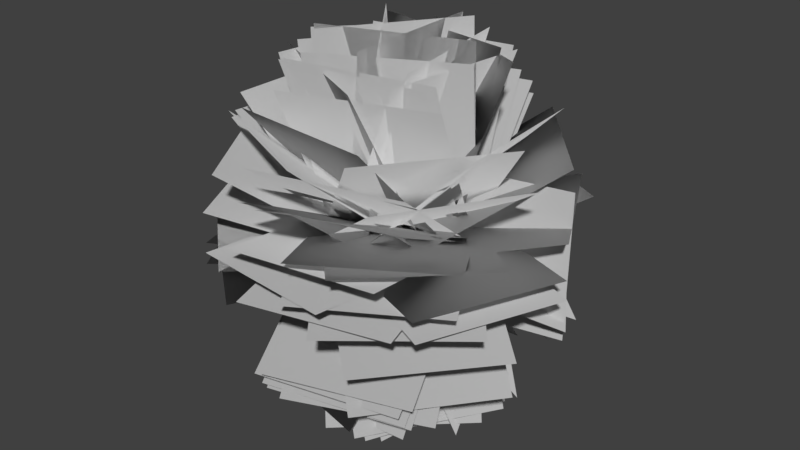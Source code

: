 # Source: Shane_Leaf_Blob_Radial_Test_11.blend  (saved by Blender 2.80.75; exported with 4.5.12 LTS)
import bpy
from mathutils import Matrix  # noqa: F401  (used for matrix-valued properties, if any)

bpy.ops.wm.read_factory_settings(use_empty=True)
scene = bpy.context.scene
scene.name = 'Scene'

# ---- collections
col_collection_1 = bpy.data.collections.new('Collection 1'); scene.collection.children.link(col_collection_1)

# ---- world
world_world = bpy.data.worlds.new('World'); scene.world = world_world
world_world.color = (0.05088, 0.05088, 0.05088)
world_world.use_sun_shadow = False
world_world.sun_shadow_jitter_overblur = 0.0
world_world.cycles.sampling_method = 'MANUAL'

# ---- meshes
me_plane = bpy.data.meshes.new('Plane')
me_plane.from_pydata([(1.152, -0.2172, -0.08619), (-0.8074, 0.7699, -0.08618), (2.12, 1.704, 0.3473), (0.1602, 2.691, 0.3473), (0.8695, 0.7872, -0.6349), (-0.3011, -1.069, -0.6349), (1.813, 0.1921, -2.524), (0.6423, -1.664, -2.524), (0.2136, -1.075, -0.7863), (-0.3418, 1.048, -0.7863), (-0.1376, -1.167, -2.95), (-0.693, 0.9557, -2.95), (-1.073, -0.1149, -0.7389), (1.009, 0.5757, -0.7389), (-1.322, 0.6337, -2.786), (0.761, 1.324, -2.786), (1.184, -0.08484, -0.3864), (-0.9608, -0.5489, -0.3864), (1.561, -1.831, -1.66), (-0.583, -2.295, -1.66), (-0.07627, -1.12, -0.2768), (-0.449, 1.042, -0.2768), (-2.064, -1.463, -1.139), (-2.437, 0.6997, -1.139), (0.01451, -1.13, -0.1807), (-0.5584, 0.9881, -0.1807), (-2.091, -1.699, -0.4182), (-2.664, 0.4185, -0.4182), (-0.9432, -0.5792, -0.3864), (0.519, 1.057, -0.3864), (-2.275, 0.6114, -1.66), (-0.8131, 2.247, -1.66), (-0.5322, 0.9986, -0.2768), (1.04, -0.5316, -0.2768), (0.8747, 2.444, -1.139), (2.447, 0.9143, -1.139), (1.095, 0.4551, -0.1795), (-0.6074, -0.9293, -0.1795), (2.472, -1.238, -0.4093), (0.7693, -2.622, -0.4093), (0.7527, 0.9052, -0.1673), (-0.08956, -1.121, -0.1673), (2.774, 0.06496, -0.3179), (1.932, -1.961, -0.3179), (0.9827, 0.6509, -0.2507), (-0.4424, -1.017, -0.2507), (2.559, -0.6953, -0.9703), (1.134, -2.364, -0.9703), (-0.554, -0.9638, -0.1795), (0.009417, 1.157, -0.1795), (-2.663, -0.4036, -0.4093), (-2.099, 1.717, -0.4093), (-1.061, -0.289, -0.1672), (0.8113, 0.855, -0.1672), (-2.202, 1.579, -0.3179), (-0.3299, 2.723, -0.3179), (-0.275, 1.107, -0.2507), (0.8712, -0.7637, -0.2507), (1.492, 2.19, -0.9703), (2.639, 0.3191, -0.9703), (-0.9094, -0.6107, 0.3448), (1.174, 0.07641, 0.3448), (-0.5548, -1.686, 2.224), (1.529, -0.999, 2.224), (-1.099, 0.1529, 0.1413), (0.9038, -0.7422, 0.1413), (-1.781, -1.373, 1.562), (0.2218, -2.268, 1.562), (0.3574, 1.11, 0.168), (-0.8105, -0.7477, 0.168), (-0.9587, 1.937, 1.716), (-2.127, 0.07975, 1.716), (0.441, 1.076, 0.3448), (-0.8408, -0.7042, 0.3448), (-0.478, 1.738, 2.224), (-1.76, -0.04264, 2.224), (1.044, 0.5703, 0.1413), (-1.103, 0.117, 0.1413), (0.6982, 2.206, 1.562), (-1.449, 1.753, 1.562), (0.4274, -1.06, 0.168), (0.2805, 1.129, 0.168), (1.979, -0.9559, 1.716), (1.832, 1.233, 1.716), (0.1237, -1.082, 0.5522), (0.06451, 1.112, 0.5522), (0.2938, -1.077, 2.74), (0.2345, 1.116, 2.74), (1.13, -0.2491, 0.4273), (-0.8486, 0.6981, 0.4273), (1.489, 0.4994, 2.458), (-0.4904, 1.447, 2.458), (0.3792, -1.043, 0.457), (0.03071, 1.123, 0.457), (0.9584, -0.9499, 2.571), (0.6099, 1.216, 2.571), (0.1237, -1.082, 0.5522), (0.06451, 1.112, 0.5522), (0.2938, -1.077, 2.74), (0.2345, 1.116, 2.74), (0.6266, 0.9695, 0.4273), (-0.8858, -0.62, 0.4273), (0.02548, 1.541, 2.458), (-1.487, -0.04807, 2.458), (1.15, 0.009691, 0.457), (-1.018, 0.3476, 0.457), (1.24, 0.5894, 2.571), (-0.9279, 0.9273, 2.571), (0.6823, 0.9356, 0.4134), (-0.9328, -0.5494, 0.4134), (0.08808, 1.582, 2.424), (-1.527, 0.09681, 2.424), (0.9922, 0.6499, 0.1747), (-1.105, 0.00673, 0.1747), (0.5311, 2.154, 1.704), (-1.567, 1.511, 1.704), (1.084, 0.4217, 0.3636), (-1.08, 0.0636, 0.3636), (0.9356, 1.32, 2.36), (-1.229, 0.9623, 2.36), (0.6158, 0.9488, 0.5522), (-0.6255, -0.8604, 0.5522), (0.4755, 1.045, 2.74), (-0.7657, -0.7642, 2.74), (-0.271, 1.116, 0.1747), (-0.3076, -1.078, 0.1747), (-1.844, 1.142, 1.704), (-1.881, -1.052, 1.704), (-0.02566, 1.133, 0.3636), (-0.354, -1.036, 0.3636), (-0.9263, 1.269, 2.36), (-1.255, -0.9002, 2.36), (-0.6717, 0.8502, 0.5522), (0.6654, -0.8894, 0.5522), (-0.8065, 0.7466, 2.74), (0.5306, -0.993, 2.74), (-0.9967, -0.4152, 0.4273), (1.161, -0.01819, 0.4273), (-0.8466, -1.231, 2.458), (1.311, -0.8342, 2.458), (-1.045, 0.2971, 0.3636), (0.9167, -0.6856, 0.3636), (-1.453, -0.5174, 2.36), (0.5088, -1.5, 2.36), (-1.022, -0.355, 0.4134), (1.158, -0.1029, 0.4134), (-0.921, -1.227, 2.424), (1.259, -0.975, 2.424), (-0.9421, -0.5827, 0.1042), (1.187, -0.05197, 0.1042), (-0.5139, -2.3, 1.4), (1.615, -1.77, 1.4), (-1.081, -0.1865, 0.1924), (1.104, -0.3899, 0.1924), (-1.216, -1.645, 1.826), (0.9684, -1.848, 1.826), (-0.9758, -0.4047, 0.5522), (1.092, 0.3294, 0.5522), (-0.9189, -0.565, 2.74), (1.149, 0.1691, 2.74), (0.1272, -1.105, 0.4273), (0.4165, 1.07, 0.4273), (0.9497, -1.214, 2.458), (1.239, 0.9607, 2.458), (-0.8601, -0.6357, 0.457), (1.092, 0.3651, 0.457), (-0.5925, -1.158, 2.571), (1.36, -0.157, 2.571), (-0.9758, -0.4047, 0.5522), (1.092, 0.3294, 0.5522), (-0.9189, -0.565, 2.74), (1.149, 0.1691, 2.74), (-0.3565, -1.061, 0.1747), (0.9626, 0.6922, 0.1747), (0.9006, -2.007, 1.704), (2.22, -0.2536, 1.704), (0.7912, -0.8343, -0.07762), (-0.2092, 1.118, -0.07761), (2.69, 0.1383, 0.4356), (1.689, 2.091, 0.4356), (0.9998, -0.6142, 0.06438), (-0.4064, 1.07, 0.06439), (2.427, 0.577, 1.23), (1.02, 2.261, 1.23), (1.035, 0.5852, 0.08225), (-1.104, 0.09642, 0.08225), (0.6301, 2.355, 1.314), (-1.509, 1.867, 1.314), (1.078, 0.466, -0.07761), (-1.088, 0.1181, -0.07761), (0.74, 2.572, 0.4356), (-1.426, 2.224, 0.4356), (1.019, 0.6105, 0.06281), (-1.106, 0.06375, 0.06281), (0.5551, 2.414, 1.223), (-1.57, 1.867, 1.223), (0.8253, 0.8394, -0.1292), (-1.061, -0.2808, -0.1292), (-0.2933, 2.723, -0.01388), (-2.18, 1.603, -0.01389), (1.078, 0.466, -0.07761), (-1.088, 0.1181, -0.07761), (0.74, 2.572, 0.4356), (-1.426, 2.224, 0.4356), (0.9335, 0.7324, 0.06439), (-1.103, -0.08449, 0.06439), (0.2414, 2.457, 1.23), (-1.795, 1.64, 1.23), (-0.1965, 1.136, 0.08226), (-0.3926, -1.049, 0.08226), (-2.005, 1.298, 1.314), (-2.201, -0.8869, 1.314), (-0.06963, 1.141, -0.07761), (-0.4081, -1.027, -0.07761), (-2.177, 1.47, 0.4356), (-2.516, -0.6978, 0.4356), (-0.2253, 1.129, 0.06281), (-0.362, -1.061, 0.06281), (-2.084, 1.245, 1.223), (-2.22, -0.9447, 1.223), (-1.081, -0.1931, -0.1292), (1.104, -0.3957, -0.1292), (-1.283, -2.375, -0.01388), (0.9014, -2.577, -0.01389), (-0.7336, -0.8195, -0.06343), (1.128, 0.3411, -0.06343), (0.3853, -2.615, 0.5197), (2.247, -1.454, 0.5197), (-0.8539, -0.7076, 0.02894), (1.185, 0.1036, 0.02894), (-0.1323, -2.521, 1.032), (1.906, -1.71, 1.032), (-0.11, -1.116, -0.1292), (0.7578, 0.8988, -0.1292), (1.902, -1.983, -0.01388), (2.77, 0.03218, -0.01389), (-0.5342, -0.963, -0.07762), (1.014, 0.5918, -0.07762), (0.9775, -2.468, 0.4356), (2.526, -0.9133, 0.4356), (-0.2604, -1.093, 0.06438), (0.9068, 0.7644, 0.06438), (1.313, -2.082, 1.23), (2.481, -0.2244, 1.23), (1.161, 0.2235, -0.1315), (-1.023, 0.4277, -0.1315), (1.365, 2.406, -0.03369), (-0.8191, 2.61, -0.03369), (0.07456, 0.3281, 0.9504), (0.07456, 0.3202, -1.244), (0.3178, 2.509, 0.9426), (0.3178, 2.501, -1.251), (-0.8915, 0.6807, -0.3497), (1.185, -0.02791, -0.3497), (-0.2886, 2.447, -1.503), (1.788, 1.739, -1.503), (-1.006, 0.4608, -0.2928), (1.168, 0.1622, -0.2928), (-0.7378, 2.413, -1.257), (1.436, 2.114, -1.257), (-0.2449, 0.1519, 0.9504), (-0.2449, 0.133, -1.244), (-2.244, 1.057, 0.9426), (-2.244, 1.038, -1.251), (-0.9908, 0.5028, -0.1315), (0.6565, -0.9465, -0.1315), (-2.439, -1.143, -0.03368), (-0.7914, -2.592, -0.0337), (-0.7243, 0.8538, -0.08617), (0.2807, -1.097, -0.08617), (-2.636, -0.1314, 0.3473), (-1.631, -2.082, 0.3473), (-0.8366, 0.7553, 0.02738), (0.3445, -1.094, 0.02738), (-2.484, -0.2971, 1.023), (-1.303, -2.146, 1.023), (-0.9908, 0.5028, -0.1315), (0.6565, -0.9465, -0.1315), (-2.439, -1.143, -0.03368), (-0.7914, -2.592, -0.0337), (0.3811, -1.065, -0.1652), (-0.7716, 0.8017, -0.1652), (-1.481, -2.215, -0.321), (-2.634, -0.3481, -0.321), (0.6987, -0.9184, -0.1857), (-1.013, 0.4544, -0.1857), (-0.663, -2.616, -0.464), (-2.375, -1.243, -0.464), (-0.7439, -0.8156, -0.1315), (1.143, 0.3032, -0.1315), (0.3737, -2.701, -0.03368), (2.261, -1.582, -0.03369), (-0.9954, -0.4536, -0.08618), (1.17, -0.1005, -0.08618), (-0.6493, -2.576, 0.3473), (1.516, -2.223, 0.3473), (-0.9365, -0.5909, 0.02736), (1.187, -0.03901, 0.02736), (-0.4447, -2.483, 1.023), (1.679, -1.931, 1.023), (1.186, 0.02113, -0.3497), (-0.9108, -0.6261, -0.3497), (1.736, -1.763, -1.503), (-0.3601, -2.41, -1.503), (1.171, 0.004656, -0.1652), (-0.9605, -0.5147, -0.1652), (1.689, -2.122, -0.321), (-0.4424, -2.641, -0.321), (0.3461, 0.09587, 0.9502), (0.3461, 0.05717, -1.243), (2.495, 0.5383, 0.9424), (2.495, 0.4996, -1.251), (-0.8322, 0.7585, -0.444), (1.179, -0.1173, -0.4439), (-0.1782, 2.261, -1.903), (1.833, 1.385, -1.903), (-0.4414, 1.044, -0.5346), (0.9785, -0.6288, -0.5347), (0.5797, 1.911, -2.272), (2.0, 0.238, -2.272), (-0.8524, 0.7332, -0.4653), (1.182, -0.08952, -0.4653), (-0.2593, 2.2, -1.986), (1.775, 1.377, -1.986), (-1.08, 0.1366, -0.6789), (1.098, 0.4006, -0.6789), (-1.195, 1.082, -2.655), (0.9834, 1.346, -2.655), (-1.07, 0.2478, -0.5468), (1.121, 0.3556, -0.5468), (-1.133, 1.527, -2.328), (1.058, 1.635, -2.328), (-1.11, -0.002266, -0.42), (0.9749, 0.6822, -0.42), (-1.644, 1.627, -1.789), (0.4401, 2.311, -1.789), (-0.9382, -0.5857, -0.4439), (0.5164, 1.057, -0.4439), (-2.165, 0.5004, -1.903), (-0.71, 2.143, -1.903), (-0.976, -0.4813, -0.5809), (0.7086, 0.9243, -0.5809), (-1.719, 0.4088, -2.444), (-0.03405, 1.814, -2.444), (-0.8195, -0.7454, -0.4638), (0.3324, 1.122, -0.4638), (-2.17, 0.08742, -1.98), (-1.018, 1.955, -1.98), (-0.3508, -1.067, -0.4045), (-0.2506, 1.125, -0.4045), (-2.096, -0.9871, -1.732), (-1.996, 1.205, -1.732), (-0.1764, -1.103, -0.5346), (-0.3419, 1.085, -0.5346), (-1.512, -1.204, -2.272), (-1.677, 0.9837, -2.272), (-0.3003, -1.085, -0.42), (-0.3072, 1.109, -0.42), (-2.015, -1.09, -1.789), (-2.022, 1.104, -1.789), (0.7497, 0.891, -0.6653), (-0.1903, -1.091, -0.6653), (1.651, 0.4635, -2.619), (0.7112, -1.519, -2.619), (0.4351, 1.056, -0.7065), (0.03551, -1.101, -0.7065), (1.155, 0.9225, -2.775), (0.7558, -1.235, -2.775), (-0.2006, 1.111, -0.7071), (0.7205, -0.8804, -0.7071), (0.5885, 1.476, -2.722), (1.51, -0.5154, -2.722), (1.183, -0.07668, -0.4439), (-0.9589, -0.5505, -0.444), (1.537, -1.676, -1.903), (-0.6051, -2.15, -1.903), (1.035, -0.5373, -0.5346), (-1.097, -0.01863, -0.5346), (0.7184, -1.839, -2.272), (-1.414, -1.32, -2.272), (1.185, -0.04432, -0.4653), (-0.9443, -0.5743, -0.4653), (1.567, -1.579, -1.986), (-0.5622, -2.109, -1.986), (1.018, 0.5722, -0.6789), (-0.5886, -0.9217, -0.6789), (1.667, -0.1253, -2.655), (0.05989, -1.619, -2.655), (1.153, -0.1834, -0.5809), (-1.037, -0.3304, -0.5809), (1.23, -1.34, -2.444), (-0.9589, -1.487, -2.444), (1.181, 0.1222, -0.4638), (-0.8483, -0.7115, -0.4638), (1.784, -1.345, -1.98), (-0.2455, -2.179, -1.98), (0.991, 0.6578, -0.4045), (-0.3784, -1.056, -0.4045), (2.356, -0.4325, -1.732), (0.9867, -2.147, -1.732)], [], [(0, 2, 3, 1), (4, 6, 7, 5), (8, 9, 11, 10), (12, 13, 15, 14), (16, 18, 19, 17), (20, 21, 23, 22), (24, 25, 27, 26), (28, 29, 31, 30), (32, 34, 35, 33), (36, 38, 39, 37), (40, 42, 43, 41), (44, 46, 47, 45), (48, 49, 51, 50), (52, 53, 55, 54), (56, 58, 59, 57), (60, 62, 63, 61), (64, 65, 67, 66), (68, 69, 71, 70), (72, 73, 75, 74), (76, 77, 79, 78), (80, 82, 83, 81), (84, 86, 87, 85), (88, 90, 91, 89), (92, 94, 95, 93), (96, 98, 99, 97), (100, 101, 103, 102), (104, 106, 107, 105), (108, 109, 111, 110), (112, 113, 115, 114), (116, 117, 119, 118), (120, 121, 123, 122), (124, 125, 127, 126), (128, 129, 131, 130), (132, 133, 135, 134), (136, 138, 139, 137), (140, 141, 143, 142), (144, 146, 147, 145), (148, 150, 151, 149), (152, 153, 155, 154), (156, 158, 159, 157), (160, 162, 163, 161), (164, 166, 167, 165), (168, 170, 171, 169), (172, 174, 175, 173), (176, 178, 179, 177), (180, 182, 183, 181), (184, 185, 187, 186), (188, 189, 191, 190), (192, 193, 195, 194), (196, 197, 199, 198), (200, 201, 203, 202), (204, 205, 207, 206), (208, 209, 211, 210), (212, 213, 215, 214), (216, 217, 219, 218), (220, 221, 223, 222), (224, 226, 227, 225), (228, 230, 231, 229), (232, 234, 235, 233), (236, 238, 239, 237), (240, 242, 243, 241), (244, 245, 247, 246), (248, 250, 251, 249), (252, 254, 255, 253), (256, 258, 259, 257), (260, 262, 263, 261), (264, 265, 267, 266), (268, 269, 271, 270), (272, 273, 275, 274), (276, 277, 279, 278), (280, 281, 283, 282), (284, 285, 287, 286), (288, 289, 291, 290), (292, 293, 295, 294), (296, 298, 299, 297), (300, 302, 303, 301), (304, 306, 307, 305), (308, 310, 311, 309), (312, 314, 315, 313), (316, 318, 319, 317), (320, 322, 323, 321), (324, 325, 327, 326), (328, 329, 331, 330), (332, 333, 335, 334), (336, 337, 339, 338), (340, 341, 343, 342), (344, 345, 347, 346), (348, 349, 351, 350), (352, 353, 355, 354), (356, 357, 359, 358), (360, 362, 363, 361), (364, 366, 367, 365), (368, 370, 371, 369), (372, 374, 375, 373), (376, 377, 379, 378), (380, 382, 383, 381), (384, 386, 387, 385), (388, 390, 391, 389), (392, 394, 395, 393), (396, 398, 399, 397)])
_uv = me_plane.uv_layers.new(name='UVMap')
_uv.uv.foreach_set('vector', [1.49e-07, 1.0, 1.0, 1.0, 1.0, 0.0, 0.0, 1.49e-07, 1.49e-07, 1.0, 1.0, 1.0, 1.0, 0.0, 0.0, 1.49e-07, 1.49e-07, 1.0, 0.0, 1.49e-07, 1.0, 0.0, 1.0, 1.0, 1.49e-07, 1.0, 0.0, 1.49e-07, 1.0, 0.0, 1.0, 1.0, 1.49e-07, 1.0, 1.0, 1.0, 1.0, 0.0, 0.0, 1.49e-07, 1.49e-07, 1.0, 0.0, 1.49e-07, 1.0, 0.0, 1.0, 1.0, 1.49e-07, 1.0, 0.0, 1.49e-07, 1.0, 0.0, 1.0, 1.0, 1.49e-07, 1.0, 0.0, 1.49e-07, 1.0, 0.0, 1.0, 1.0, 1.49e-07, 1.0, 1.0, 1.0, 1.0, 0.0, 0.0, 1.49e-07, 1.49e-07, 1.0, 1.0, 1.0, 1.0, 0.0, 0.0, 1.49e-07, 1.49e-07, 1.0, 1.0, 1.0, 1.0, 0.0, 0.0, 1.49e-07, 1.49e-07, 1.0, 1.0, 1.0, 1.0, 0.0, 0.0, 1.49e-07, 1.49e-07, 1.0, 0.0, 1.49e-07, 1.0, 0.0, 1.0, 1.0, 1.49e-07, 1.0, 0.0, 1.49e-07, 1.0, 0.0, 1.0, 1.0, 1.49e-07, 1.0, 1.0, 1.0, 1.0, 0.0, 0.0, 1.49e-07, 1.49e-07, 1.0, 1.0, 1.0, 1.0, 0.0, 0.0, 1.49e-07, 1.49e-07, 1.0, 0.0, 1.49e-07, 1.0, 0.0, 1.0, 1.0, 1.49e-07, 1.0, 0.0, 1.49e-07, 1.0, 0.0, 1.0, 1.0, 1.49e-07, 1.0, 0.0, 1.49e-07, 1.0, 0.0, 1.0, 1.0, 1.49e-07, 1.0, 0.0, 1.49e-07, 1.0, 0.0, 1.0, 1.0, 1.49e-07, 1.0, 1.0, 1.0, 1.0, 0.0, 0.0, 1.49e-07, 1.49e-07, 1.0, 1.0, 1.0, 1.0, 0.0, 0.0, 1.49e-07, 1.49e-07, 1.0, 1.0, 1.0, 1.0, 0.0, 0.0, 1.49e-07, 1.49e-07, 1.0, 1.0, 1.0, 1.0, 0.0, 0.0, 1.49e-07, 1.49e-07, 1.0, 1.0, 1.0, 1.0, 0.0, 0.0, 1.49e-07, 1.49e-07, 1.0, 0.0, 1.49e-07, 1.0, 0.0, 1.0, 1.0, 1.49e-07, 1.0, 1.0, 1.0, 1.0, 0.0, 0.0, 1.49e-07, 1.49e-07, 1.0, 0.0, 1.49e-07, 1.0, 0.0, 1.0, 1.0, 1.49e-07, 1.0, 0.0, 1.49e-07, 1.0, 0.0, 1.0, 1.0, 1.49e-07, 1.0, 0.0, 1.49e-07, 1.0, 0.0, 1.0, 1.0, 1.49e-07, 1.0, 0.0, 1.49e-07, 1.0, 0.0, 1.0, 1.0, 1.49e-07, 1.0, 0.0, 1.49e-07, 1.0, 0.0, 1.0, 1.0, 1.49e-07, 1.0, 0.0, 1.49e-07, 1.0, 0.0, 1.0, 1.0, 1.49e-07, 1.0, 0.0, 1.49e-07, 1.0, 0.0, 1.0, 1.0, 1.49e-07, 1.0, 1.0, 1.0, 1.0, 0.0, 0.0, 1.49e-07, 1.49e-07, 1.0, 0.0, 1.49e-07, 1.0, 0.0, 1.0, 1.0, 1.49e-07, 1.0, 1.0, 1.0, 1.0, 0.0, 0.0, 1.49e-07, 1.49e-07, 1.0, 1.0, 1.0, 1.0, 0.0, 0.0, 1.49e-07, 1.49e-07, 1.0, 0.0, 1.49e-07, 1.0, 0.0, 1.0, 1.0, 1.49e-07, 1.0, 1.0, 1.0, 1.0, 0.0, 0.0, 1.49e-07, 1.49e-07, 1.0, 1.0, 1.0, 1.0, 0.0, 0.0, 1.49e-07, 1.49e-07, 1.0, 1.0, 1.0, 1.0, 0.0, 0.0, 1.49e-07, 1.49e-07, 1.0, 1.0, 1.0, 1.0, 0.0, 0.0, 1.49e-07, 1.49e-07, 1.0, 1.0, 1.0, 1.0, 0.0, 0.0, 1.49e-07, 1.49e-07, 1.0, 1.0, 1.0, 1.0, 0.0, 0.0, 1.49e-07, 1.49e-07, 1.0, 1.0, 1.0, 1.0, 0.0, 0.0, 1.49e-07, 1.49e-07, 1.0, 0.0, 1.49e-07, 1.0, 0.0, 1.0, 1.0, 1.49e-07, 1.0, 0.0, 1.49e-07, 1.0, 0.0, 1.0, 1.0, 1.49e-07, 1.0, 0.0, 1.49e-07, 1.0, 0.0, 1.0, 1.0, 1.49e-07, 1.0, 0.0, 1.49e-07, 1.0, 0.0, 1.0, 1.0, 1.49e-07, 1.0, 0.0, 1.49e-07, 1.0, 0.0, 1.0, 1.0, 1.49e-07, 1.0, 0.0, 1.49e-07, 1.0, 0.0, 1.0, 1.0, 1.49e-07, 1.0, 0.0, 1.49e-07, 1.0, 0.0, 1.0, 1.0, 1.49e-07, 1.0, 0.0, 1.49e-07, 1.0, 0.0, 1.0, 1.0, 1.49e-07, 1.0, 0.0, 1.49e-07, 1.0, 0.0, 1.0, 1.0, 1.49e-07, 1.0, 0.0, 1.49e-07, 1.0, 0.0, 1.0, 1.0, 1.49e-07, 1.0, 1.0, 1.0, 1.0, 0.0, 0.0, 1.49e-07, 1.49e-07, 1.0, 1.0, 1.0, 1.0, 0.0, 0.0, 1.49e-07, 1.49e-07, 1.0, 1.0, 1.0, 1.0, 0.0, 0.0, 1.49e-07, 1.49e-07, 1.0, 1.0, 1.0, 1.0, 0.0, 0.0, 1.49e-07, 1.49e-07, 1.0, 1.0, 1.0, 1.0, 0.0, 0.0, 1.49e-07, 1.49e-07, 1.0, 0.0, 1.49e-07, 1.0, 0.0, 1.0, 1.0, 1.49e-07, 1.0, 1.0, 1.0, 1.0, 0.0, 0.0, 1.49e-07, 1.49e-07, 1.0, 1.0, 1.0, 1.0, 0.0, 0.0, 1.49e-07, 1.49e-07, 1.0, 1.0, 1.0, 1.0, 0.0, 0.0, 1.49e-07, 1.49e-07, 1.0, 1.0, 1.0, 1.0, 0.0, 0.0, 1.49e-07, 1.49e-07, 1.0, 0.0, 1.49e-07, 1.0, 0.0, 1.0, 1.0, 1.49e-07, 1.0, 0.0, 1.49e-07, 1.0, 0.0, 1.0, 1.0, 1.49e-07, 1.0, 0.0, 1.49e-07, 1.0, 0.0, 1.0, 1.0, 1.49e-07, 1.0, 0.0, 1.49e-07, 1.0, 0.0, 1.0, 1.0, 1.49e-07, 1.0, 0.0, 1.49e-07, 1.0, 0.0, 1.0, 1.0, 1.49e-07, 1.0, 0.0, 1.49e-07, 1.0, 0.0, 1.0, 1.0, 1.49e-07, 1.0, 0.0, 1.49e-07, 1.0, 0.0, 1.0, 1.0, 1.49e-07, 1.0, 0.0, 1.49e-07, 1.0, 0.0, 1.0, 1.0, 1.49e-07, 1.0, 1.0, 1.0, 1.0, 0.0, 0.0, 1.49e-07, 1.49e-07, 1.0, 1.0, 1.0, 1.0, 0.0, 0.0, 1.49e-07, 1.49e-07, 1.0, 1.0, 1.0, 1.0, 0.0, 0.0, 1.49e-07, 1.49e-07, 1.0, 1.0, 1.0, 1.0, 0.0, 0.0, 1.49e-07, 1.49e-07, 1.0, 1.0, 1.0, 1.0, 0.0, 0.0, 1.49e-07, 1.49e-07, 1.0, 1.0, 1.0, 1.0, 0.0, 0.0, 1.49e-07, 1.49e-07, 1.0, 1.0, 1.0, 1.0, 0.0, 0.0, 1.49e-07, 1.49e-07, 1.0, 0.0, 1.49e-07, 1.0, 0.0, 1.0, 1.0, 1.49e-07, 1.0, 0.0, 1.49e-07, 1.0, 0.0, 1.0, 1.0, 1.49e-07, 1.0, 0.0, 1.49e-07, 1.0, 0.0, 1.0, 1.0, 1.49e-07, 1.0, 0.0, 1.49e-07, 1.0, 0.0, 1.0, 1.0, 1.49e-07, 1.0, 0.0, 1.49e-07, 1.0, 0.0, 1.0, 1.0, 1.49e-07, 1.0, 0.0, 1.49e-07, 1.0, 0.0, 1.0, 1.0, 1.49e-07, 1.0, 0.0, 1.49e-07, 1.0, 0.0, 1.0, 1.0, 1.49e-07, 1.0, 0.0, 1.49e-07, 1.0, 0.0, 1.0, 1.0, 1.49e-07, 1.0, 0.0, 1.49e-07, 1.0, 0.0, 1.0, 1.0, 1.49e-07, 1.0, 1.0, 1.0, 1.0, 0.0, 0.0, 1.49e-07, 1.49e-07, 1.0, 1.0, 1.0, 1.0, 0.0, 0.0, 1.49e-07, 1.49e-07, 1.0, 1.0, 1.0, 1.0, 0.0, 0.0, 1.49e-07, 1.49e-07, 1.0, 1.0, 1.0, 1.0, 0.0, 0.0, 1.49e-07, 1.49e-07, 1.0, 0.0, 1.49e-07, 1.0, 0.0, 1.0, 1.0, 1.49e-07, 1.0, 1.0, 1.0, 1.0, 0.0, 0.0, 1.49e-07, 1.49e-07, 1.0, 1.0, 1.0, 1.0, 0.0, 0.0, 1.49e-07, 1.49e-07, 1.0, 1.0, 1.0, 1.0, 0.0, 0.0, 1.49e-07, 1.49e-07, 1.0, 1.0, 1.0, 1.0, 0.0, 0.0, 1.49e-07, 1.49e-07, 1.0, 1.0, 1.0, 1.0, 0.0, 0.0, 1.49e-07])
me_plane.use_remesh_preserve_volume = False
me_plane.use_remesh_preserve_attributes = False
me_plane.use_mirror_vertex_groups = False
me_plane.update()
me_plane.normals_split_custom_set([tuple(v) for v in zip(*[iter([-0.9995, -0.003801, -0.03206, -0.9964, 0.08315, -0.01375, -0.993, 0.1171, -0.01255, -0.9989, 0.03606, -0.02953, -0.9983, 0.03741, -0.0442, -0.995, 0.00684, -0.09964, -0.9924, -0.07062, -0.1013, -0.998, -0.03913, -0.04865, -0.9978, -0.04075, -0.05299, -0.9978, 0.04592, -0.04687, -0.9942, 0.03578, -0.1016, -0.9928, -0.04924, -0.1088, -0.9988, -0.0006169, -0.04834, -0.9985, 0.02827, -0.04771, -0.9935, 0.05349, -0.1003, -0.995, 0.02309, -0.09686, -0.9992, 0.001066, -0.03999, -0.9936, -0.07869, -0.08056, -0.9929, -0.08981, -0.07763, -0.999, -0.01681, -0.0406, -0.9984, -0.04069, -0.03954, -0.9983, 0.047, -0.03368, -0.9981, 0.029, -0.05505, -0.9968, -0.05215, -0.0607, -0.9985, -0.04105, -0.03707, -0.9985, 0.04487, -0.03136, -0.9991, 0.02022, -0.03852, -0.9973, -0.05932, -0.04387, -0.999, -0.01808, -0.04072, -0.9981, 0.0489, -0.03658, -0.9938, 0.08986, -0.06536, -0.9974, 0.02444, -0.06782, -0.9984, 0.0451, -0.03378, -0.993, 0.1056, -0.05295, -0.9973, 0.04388, -0.05928, -0.9991, -0.0178, -0.0382, -0.9992, 0.02481, -0.03273, -0.9977, -0.05193, -0.04452, -0.9933, -0.1058, -0.04738, -0.9988, -0.03178, -0.03641, -0.9986, 0.04362, -0.03111, -0.9992, 0.007825, -0.03804, -0.9957, -0.08226, -0.0437, -0.9985, -0.04044, -0.03668, -0.9989, 0.03288, -0.03414, -0.9978, -0.02897, -0.05943, -0.9932, -0.09807, -0.06229, -0.9986, -0.03577, -0.03849, -0.9988, -0.03326, -0.03651, -0.9981, 0.05269, -0.03078, -0.997, 0.0693, -0.0351, -0.9991, -0.01006, -0.04034, -0.9994, -0.005917, -0.03441, -0.9986, 0.04155, -0.03126, -0.993, 0.1143, -0.03009, -0.9974, 0.06416, -0.03326, -0.9982, 0.04989, -0.03279, -0.9939, 0.09802, -0.0496, -0.9983, 0.01748, -0.05642, -0.9989, -0.02733, -0.03812, -0.9996, -0.01746, -0.02224, -0.9981, -0.05602, 0.02367, -0.999, -0.0316, 0.03091, -0.9998, 0.01011, -0.01934, -0.9996, 0.01217, -0.02545, -0.9993, -0.02543, -0.02734, -0.9965, -0.08382, 0.006201, -0.9991, -0.04284, 0.005464, -0.9984, 0.05242, -0.02162, -0.9994, -0.02344, -0.02708, -0.9998, 0.01313, 0.01229, -0.9961, 0.08654, 0.01923, -0.9985, 0.0517, -0.01693, -0.9995, -0.02119, -0.02246, -0.9996, 0.009869, 0.02519, -0.9961, 0.08153, 0.03285, -0.9993, 0.03063, -0.02356, -0.9996, 0.01077, -0.02556, -0.9969, 0.07759, 0.01397, -0.9945, 0.103, 0.01943, -0.9989, -0.03796, -0.02763, -0.9993, -0.03194, 0.01765, -0.9976, 0.06553, 0.02373, -0.9984, 0.05304, -0.02161, -0.9991, -0.03732, -0.01753, -0.9987, -0.0315, 0.04119, -0.9971, 0.05961, 0.04695, -0.9985, 0.053, -0.01161, -0.9998, -0.003756, -0.01802, -0.9985, 0.03483, 0.04173, -0.9968, 0.07049, 0.03811, -0.9993, 0.03461, -0.01666, -0.9991, -0.03644, -0.01984, -0.9989, -0.02759, 0.03903, -0.997, 0.06419, 0.04392, -0.9985, 0.05313, -0.01409, -0.9991, -0.03732, -0.01753, -0.9987, -0.0315, 0.04119, -0.9971, 0.05961, 0.04695, -0.9985, 0.053, -0.01161, -0.9987, 0.04778, -0.01487, -0.9996, -0.01764, -0.0202, -0.9994, 0.01026, 0.03165, -0.9963, 0.07578, 0.03997, -0.9998, 0.007511, -0.01636, -0.9988, 0.03562, 0.03292, -0.998, 0.04925, 0.03845, -0.9996, 0.0207, -0.01693, -0.9988, 0.04641, -0.01529, -0.9997, -0.01486, -0.02036, -0.9994, 0.01577, 0.03103, -0.9962, 0.07752, 0.0393, -0.9992, 0.03407, -0.02241, -0.9997, 0.006548, -0.02498, -0.9975, 0.06829, 0.01659, -0.9947, 0.1005, 0.02273, -0.9995, 0.02495, -0.01786, -0.9998, 0.00923, -0.02014, -0.9982, 0.04955, 0.03237, -0.9968, 0.06882, 0.03949, -0.9988, 0.04727, -0.01156, -0.9995, -0.02716, -0.0174, -0.9991, -0.01741, 0.03887, -0.9972, 0.05717, 0.04758, -0.9984, 0.05147, -0.02173, -0.9989, -0.03744, -0.02767, -0.9995, -0.02994, 0.009611, -0.9984, 0.05366, 0.01518, -0.9984, 0.05316, -0.01659, -0.9991, -0.03514, -0.02262, -0.9994, -0.02324, 0.02755, -0.9975, 0.06219, 0.03395, -0.9991, 0.04119, -0.01289, -0.9994, -0.03023, -0.01667, -0.9987, -0.02833, 0.04219, -0.9982, 0.04274, 0.04265, -0.9998, -0.009407, -0.01972, -0.9989, -0.03663, 0.03016, -0.999, -0.0234, 0.03734, -0.9998, 0.006188, -0.01725, -0.9996, 0.01847, -0.01946, -0.9995, -0.02242, -0.02109, -0.9983, -0.05068, 0.03042, -0.9996, -0.008189, 0.02805, -0.9998, -0.007093, -0.01987, -0.9989, -0.03643, 0.02909, -0.9989, -0.02952, 0.03579, -0.9998, 0.002507, -0.01788, -0.9995, -0.01687, -0.02832, -0.9966, -0.0828, 0.0007224, -0.9977, -0.06799, 0.005488, -0.9996, 0.003859, -0.02632, -0.9997, -0.001009, -0.02506, -0.9996, -0.01045, -0.02487, -0.9976, -0.06807, 0.01589, -0.9985, -0.0538, 0.01221, -0.9998, -0.008703, -0.01646, -0.9992, -0.009382, 0.03889, -0.9987, 0.02093, 0.04746, -0.9997, 0.02154, -0.0129, -0.999, -0.03862, -0.02092, -0.9986, -0.03921, 0.03517, -0.9976, 0.05445, 0.0422, -0.9986, 0.05161, -0.01475, -0.9996, -0.01821, -0.01943, -0.9988, -0.03385, 0.03399, -0.9991, 0.006373, 0.04261, -0.9996, 0.02279, -0.01542, -0.9998, -0.008703, -0.01646, -0.9992, -0.009382, 0.03889, -0.9987, 0.02093, 0.04746, -0.9997, 0.02154, -0.0129, -0.9989, -0.03662, -0.0276, -0.9971, -0.07491, 0.01194, -0.9998, -0.0005933, 0.01999, -0.9991, 0.03585, -0.02232, -0.999, -0.02985, -0.03358, -0.9998, 0.01349, -0.01543, -0.9951, 0.09879, -0.01044, -0.9983, 0.05105, -0.02825, -0.9994, -0.02035, -0.02909, -0.9993, 0.03586, 0.009014, -0.9943, 0.1057, 0.01122, -0.9985, 0.04909, -0.02478, -0.9992, 0.0311, -0.02516, -0.9996, 0.009851, -0.02709, -0.9967, 0.08111, 0.007924, -0.9941, 0.1081, 0.01295, -0.9992, 0.02555, -0.0299, -0.9995, 0.0102, -0.03107, -0.9956, 0.09266, -0.01286, -0.9933, 0.1152, -0.01001, -0.9992, 0.0321, -0.02562, -0.9996, 0.008488, -0.02766, -0.9967, 0.08067, 0.005553, -0.9939, 0.11, 0.01052, -0.9987, 0.04104, -0.03027, -0.9994, -0.005561, -0.03341, -0.9975, 0.06597, -0.02587, -0.9931, 0.1152, -0.02222, -0.9992, 0.02555, -0.0299, -0.9995, 0.0102, -0.03107, -0.9956, 0.09266, -0.01286, -0.9933, 0.1152, -0.01001, -0.999, 0.03719, -0.02526, -0.9996, 0.002617, -0.02806, -0.9974, 0.07145, 0.004837, -0.9938, 0.1105, 0.0103, -0.9983, 0.05219, -0.02405, -0.9989, -0.03637, -0.03, -0.9997, -0.02434, -1.413e-05, -0.9983, 0.05824, 0.005719, -0.9982, 0.05214, -0.0282, -0.9988, -0.03578, -0.03405, -0.9996, -0.01907, -0.02094, -0.9979, 0.06213, -0.01535, -0.9984, 0.05179, -0.02459, -0.9989, -0.03692, -0.0305, -0.9996, -0.02669, -0.002334, -0.9984, 0.05589, 0.003287, -0.9994, -0.00206, -0.03319, -0.9994, -0.01159, -0.03379, -0.9939, -0.1036, -0.03657, -0.9956, -0.08645, -0.03583, -0.9991, -0.02695, -0.03315, -0.9946, -0.1014, -0.0224, -0.9981, -0.05842, -0.01808, -0.9993, 0.02026, -0.02985, -0.9993, -0.02212, -0.03054, -0.9955, -0.09407, -0.009003, -0.9977, -0.06733, -0.004391, -0.9996, 0.01038, -0.02797, -0.9986, -0.04011, -0.03568, -0.996, -0.08235, -0.03506, -0.9996, 0.007245, -0.02909, -0.9986, 0.04345, -0.03008, -0.9989, -0.03307, -0.0339, -0.9949, -0.09817, -0.02402, -0.9992, -0.03477, -0.01876, -0.9991, 0.03086, -0.02954, -0.9988, -0.03842, -0.03055, -0.9967, -0.08092, -0.000673, -1.0, -0.0007377, 0.006707, -0.9989, 0.03856, -0.02519, -0.9994, 0.01504, -0.03208, -0.9993, 0.02226, -0.03161, -0.9938, 0.1085, -0.02325, -0.9937, 0.1095, -0.02292, -0.9998, 0.02192, -0.003183, -0.9937, 0.1121, 0.002927, -0.9929, 0.1053, -0.05533, -0.998, 0.01552, -0.06113, -0.9988, 0.03176, -0.03647, -0.9931, 0.1001, -0.06142, -0.9948, 0.07784, -0.0662, -0.9992, 0.003575, -0.03882, -0.9991, 0.02317, -0.03558, -0.9937, 0.09775, -0.05481, -0.9939, 0.09364, -0.05776, -0.9993, 0.0119, -0.0367, -0.9999, 0.01458, -0.0001257, -0.9988, 0.04784, -0.004201, -0.9975, 0.0415, -0.05698, -0.9981, 0.007831, -0.06132, -0.9992, 0.02528, -0.03143, -0.9988, -0.03444, -0.03533, -0.9946, -0.09688, -0.0369, -0.9988, -0.03686, -0.03324, -0.9988, 0.03956, -0.02931, -0.9986, -0.03994, -0.0345, -0.997, -0.07312, -0.02618, -0.9998, 0.001742, -0.02172, -0.999, 0.03582, -0.02669, -0.9987, -0.03962, -0.03147, -0.9971, -0.0751, -0.009343, -1.0, -0.002706, -0.005864, -0.9992, 0.02528, -0.03143, -0.9988, -0.03444, -0.03533, -0.9946, -0.09688, -0.0369, -0.9988, -0.03686, -0.03324, -0.9986, -0.03903, -0.03657, -0.9988, 0.03725, -0.03147, -0.9992, -0.00786, -0.03813, -0.9958, -0.0803, -0.04299, -0.9988, -0.0335, -0.03675, -0.9992, 0.02318, -0.03292, -0.9982, -0.04176, -0.04376, -0.9939, -0.09927, -0.04794, -0.999, -0.02692, -0.03489, -0.9993, 0.01842, -0.03184, -0.9972, -0.06582, -0.03451, -0.9936, -0.1063, -0.03738, -0.9994, -0.01232, -0.03275, -0.9995, 0.001259, -0.03179, -0.9956, -0.09027, -0.02559, -0.995, -0.09588, -0.02714, -0.9994, -0.01742, -0.03026, -0.9958, -0.09128, -0.009422, -0.9971, -0.07635, -0.005571, -0.9996, 0.004135, -0.02842, -0.9992, 0.005759, -0.03867, -0.9942, -0.07598, -0.07637, -0.9927, -0.09485, -0.07429, -0.999, -0.01987, -0.03994, -0.9994, 0.005525, -0.03365, -0.9951, -0.08834, -0.0441, -0.9939, -0.1009, -0.04446, -0.9993, -0.01488, -0.03492, -0.9999, 0.01243, -0.003498, -0.9994, 0.03331, 0.0005312, -0.9977, 0.02473, -0.06386, -0.9981, 0.004748, -0.06219, -0.9987, 0.03465, -0.03865, -0.9931, 0.0918, -0.07238, -0.995, 0.06118, -0.07869, -0.9991, -0.0005825, -0.04164, -0.9981, 0.04627, -0.04028, -0.9933, 0.07896, -0.08448, -0.9956, 0.009642, -0.09296, -0.9987, -0.02254, -0.04554, -0.9987, 0.03354, -0.03926, -0.9933, 0.08886, -0.07452, -0.9949, 0.06044, -0.08091, -0.9991, 0.0005663, -0.04216, -0.9989, 0.009395, -0.04614, -0.9987, 0.02102, -0.04663, -0.9937, 0.0553, -0.09746, -0.9949, 0.04086, -0.09271, -0.999, 0.01409, -0.04255, -0.9989, 0.01949, -0.04314, -0.9938, 0.06866, -0.08788, -0.9948, 0.05907, -0.08348, -0.9992, 0.004661, -0.04006, -0.9987, 0.03373, -0.03867, -0.9929, 0.09641, -0.07022, -0.9956, 0.06326, -0.06913, -0.9989, -0.01845, -0.04218, -0.9981, 0.04873, -0.03815, -0.9938, 0.08538, -0.07191, -0.9971, 0.01985, -0.07413, -0.9989, -0.01466, -0.04535, -0.9982, 0.04313, -0.04228, -0.9935, 0.07278, -0.08793, -0.996, 0.01515, -0.08816, -0.9988, -0.02495, -0.04313, -0.998, 0.05105, -0.03845, -0.9943, 0.07697, -0.07389, -0.997, 0.004136, -0.07692, -0.9984, -0.03834, -0.04263, -0.9983, 0.04562, -0.0368, -0.9966, 0.04683, -0.06839, -0.9966, -0.03556, -0.07377, -0.9981, -0.04048, -0.04621, -0.998, 0.04813, -0.04023, -0.9959, 0.03754, -0.08256, -0.995, -0.0462, -0.08841, -0.9983, -0.03925, -0.04312, -0.9981, 0.04949, -0.03719, -0.9966, 0.04289, -0.07001, -0.9964, -0.0398, -0.07551, -0.9981, 0.04152, -0.0447, -0.9947, 0.01838, -0.101, -0.9925, -0.06508, -0.1036, -0.998, -0.04033, -0.04957, -0.9978, 0.04779, -0.04514, -0.994, 0.03725, -0.1024, -0.9928, -0.05375, -0.1071, -0.9979, -0.04128, -0.05082, -0.9978, 0.04893, -0.04467, -0.9934, 0.05965, -0.09774, -0.994, -0.02442, -0.1062, -0.9982, -0.03337, -0.05076, -0.9991, 0.00122, -0.04155, -0.9936, -0.07257, -0.08681, -0.9929, -0.0846, -0.08338, -0.999, -0.01708, -0.04206, -0.9988, -0.01872, -0.04531, -0.9991, 0.00364, -0.04298, -0.9947, -0.05079, -0.0889, -0.9924, -0.07751, -0.09515, -0.9991, 0.002512, -0.04209, -0.9937, -0.06866, -0.08893, -0.9929, -0.08331, -0.08543, -0.9989, -0.01812, -0.04271, -0.9985, 0.02833, -0.04607, -0.9946, -0.007432, -0.1038, -0.9924, -0.06734, -0.1029, -0.9983, -0.03281, -0.04919, -0.999, -0.003789, -0.04565, -0.9933, -0.05857, -0.09996, -0.9938, -0.05876, -0.0946, -0.999, -0.008692, -0.04492, -0.9991, 0.009728, -0.04156, -0.9943, -0.05916, -0.08865, -0.9925, -0.08716, -0.08611, -0.9988, -0.02362, -0.04308, -0.9987, 0.0327, -0.03832, -0.9966, -0.01901, -0.08039, -0.9925, -0.09009, -0.0821, -0.9984, -0.03794, -0.04263])] * 3)])

# ---- objects
ob_leaf_062 = bpy.data.objects.new('leaf.062', me_plane)

# ---- transforms, parenting, visibility, modifiers, constraints
ob_leaf_062.location = (-0.0399, -0.01347, 0.1455)
ob_leaf_062.lineart.crease_threshold = 0.0

# ---- collection membership
col_collection_1.objects.link(ob_leaf_062)

# ---- scene / render settings (as saved in the file)
scene.frame_start = 1; scene.frame_end = 250; scene.frame_set(1)
scene.render.engine = 'BLENDER_EEVEE_NEXT'
scene.render.resolution_percentage = 50
scene.render.dither_intensity = 0.0
scene.cycles.use_denoising = False
scene.cycles.samples = 128
scene.cycles.sampling_pattern = 'TABULATED_SOBOL'
scene.cycles.use_adaptive_sampling = False
scene.cycles.use_light_tree = False
scene.cycles.blur_glossy = 0.0
scene.cycles.sample_clamp_indirect = 0.0
scene.view_settings.view_transform = 'Standard'
bpy.context.view_layer.update()

# ---- added for rendering (the .blend has no active camera and no usable light): camera, sun
cam_auto = bpy.data.cameras.new('AutoCamera')
cam_auto.lens = 50.0
cam_auto.sensor_width = 36.0
cam_auto.clip_end = 1000.0
ob_auto_camera = bpy.data.objects.new('AutoCamera', cam_auto)
scene.collection.objects.link(ob_auto_camera)
ob_auto_camera.location = (8.85896, -10.615, 7.11539)
ob_auto_camera.rotation_euler = (1.09748, -7.21219e-08, 0.694738)
scene.camera = ob_auto_camera
light_auto_sun = bpy.data.lights.new('AutoSun', 'SUN')
light_auto_sun.energy = 3.0
light_auto_sun.angle = 0.0523599
ob_auto_sun = bpy.data.objects.new('AutoSun', light_auto_sun)
scene.collection.objects.link(ob_auto_sun)
ob_auto_sun.rotation_euler = (0.872665, 0.174533, 0.523599)
bpy.context.view_layer.update()
